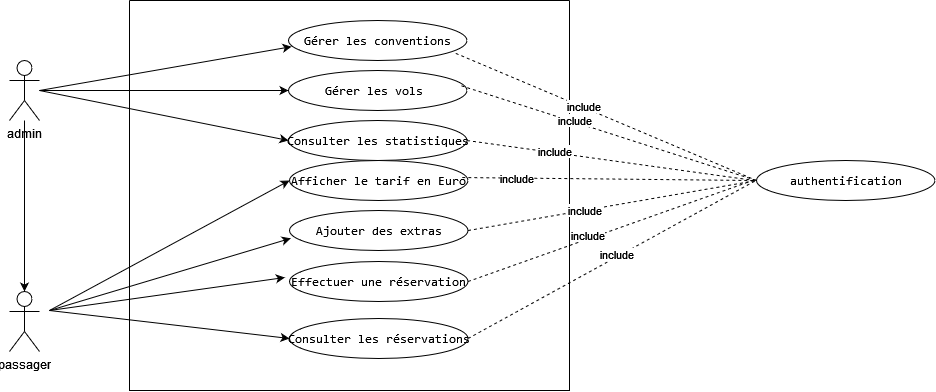

The diagram above was exported from draw.io. Its source (the exported page's mxGraphModel, read from the mxfile embedded in the PNG):
<mxGraphModel dx="1013" dy="510" grid="1" gridSize="10" guides="1" tooltips="1" connect="1" arrows="1" fold="1" page="1" pageScale="1" pageWidth="827" pageHeight="1169" math="0" shadow="0">
  <root>
    <mxCell id="0" />
    <mxCell id="1" parent="0" />
    <mxCell id="oS-f9JvB1NKxHsqNmDNt-7" value="" style="edgeStyle=orthogonalEdgeStyle;rounded=0;orthogonalLoop=1;jettySize=auto;html=1;" parent="1" source="oS-f9JvB1NKxHsqNmDNt-1" target="oS-f9JvB1NKxHsqNmDNt-6" edge="1">
      <mxGeometry relative="1" as="geometry" />
    </mxCell>
    <mxCell id="oS-f9JvB1NKxHsqNmDNt-28" style="edgeStyle=orthogonalEdgeStyle;rounded=0;orthogonalLoop=1;jettySize=auto;html=1;" parent="1" source="oS-f9JvB1NKxHsqNmDNt-1" target="oS-f9JvB1NKxHsqNmDNt-22" edge="1">
      <mxGeometry relative="1" as="geometry" />
    </mxCell>
    <mxCell id="oS-f9JvB1NKxHsqNmDNt-1" value="admin" style="shape=umlActor;verticalLabelPosition=bottom;verticalAlign=top;html=1;" parent="1" vertex="1">
      <mxGeometry x="80" y="170" width="30" height="60" as="geometry" />
    </mxCell>
    <mxCell id="oS-f9JvB1NKxHsqNmDNt-6" value="passager" style="shape=umlActor;verticalLabelPosition=bottom;verticalAlign=top;html=1;" parent="1" vertex="1">
      <mxGeometry x="80" y="401" width="30" height="60" as="geometry" />
    </mxCell>
    <mxCell id="oS-f9JvB1NKxHsqNmDNt-17" value="" style="swimlane;startSize=0;" parent="1" vertex="1">
      <mxGeometry x="200" y="110" width="440" height="390" as="geometry" />
    </mxCell>
    <mxCell id="oS-f9JvB1NKxHsqNmDNt-12" value="&lt;div&gt;&lt;font&gt;&lt;code class=&quot;!whitespace-pre hljs language-lua&quot;&gt;Effectuer une réservation&lt;/code&gt;&lt;/font&gt;&lt;/div&gt;" style="ellipse;whiteSpace=wrap;html=1;fontFamily=Verdana;" parent="oS-f9JvB1NKxHsqNmDNt-17" vertex="1">
      <mxGeometry x="160" y="261" width="178.5" height="40" as="geometry" />
    </mxCell>
    <mxCell id="oS-f9JvB1NKxHsqNmDNt-19" value="&lt;div&gt;&lt;pre&gt;&lt;code class=&quot;!whitespace-pre hljs language-lua&quot;&gt;Consulter les réservations&lt;/code&gt;&lt;/pre&gt;&lt;/div&gt;" style="ellipse;whiteSpace=wrap;html=1;fontFamily=Verdana;" parent="oS-f9JvB1NKxHsqNmDNt-17" vertex="1">
      <mxGeometry x="160" y="318" width="178.5" height="40" as="geometry" />
    </mxCell>
    <mxCell id="oS-f9JvB1NKxHsqNmDNt-23" value="&lt;div&gt;&lt;pre&gt;&lt;code class=&quot;!whitespace-pre hljs language-lua&quot;&gt;Afficher le tarif en Euro&lt;/code&gt;&lt;/pre&gt;&lt;/div&gt;" style="ellipse;whiteSpace=wrap;html=1;fontFamily=Verdana;" parent="oS-f9JvB1NKxHsqNmDNt-17" vertex="1">
      <mxGeometry x="160" y="160" width="178.5" height="40" as="geometry" />
    </mxCell>
    <mxCell id="oS-f9JvB1NKxHsqNmDNt-22" value="&lt;div&gt;&lt;pre&gt;&lt;code class=&quot;!whitespace-pre hljs language-lua&quot;&gt;Gérer les vols &lt;/code&gt;&lt;/pre&gt;&lt;/div&gt;" style="ellipse;whiteSpace=wrap;html=1;fontFamily=Verdana;" parent="oS-f9JvB1NKxHsqNmDNt-17" vertex="1">
      <mxGeometry x="159" y="70" width="178.5" height="40" as="geometry" />
    </mxCell>
    <mxCell id="oS-f9JvB1NKxHsqNmDNt-24" value="&lt;pre&gt;&lt;code class=&quot;!whitespace-pre hljs language-lua&quot;&gt;Gérer les conventions&lt;/code&gt;&lt;/pre&gt;" style="ellipse;whiteSpace=wrap;html=1;fontFamily=Verdana;" parent="oS-f9JvB1NKxHsqNmDNt-17" vertex="1">
      <mxGeometry x="159" y="20" width="178.5" height="40" as="geometry" />
    </mxCell>
    <mxCell id="oS-f9JvB1NKxHsqNmDNt-27" value="&lt;pre&gt;Consulter les statistiques&lt;/pre&gt;" style="ellipse;whiteSpace=wrap;html=1;fontFamily=Verdana;fontStyle=0" parent="oS-f9JvB1NKxHsqNmDNt-17" vertex="1">
      <mxGeometry x="159" y="120" width="178.5" height="40" as="geometry" />
    </mxCell>
    <mxCell id="oS-f9JvB1NKxHsqNmDNt-20" value="&lt;div&gt;&lt;pre&gt;&lt;code class=&quot;!whitespace-pre hljs language-lua&quot;&gt;Ajouter des extras&lt;/code&gt;&lt;/pre&gt;&lt;/div&gt;" style="ellipse;whiteSpace=wrap;html=1;fontFamily=Verdana;" parent="oS-f9JvB1NKxHsqNmDNt-17" vertex="1">
      <mxGeometry x="160" y="210" width="178.5" height="40" as="geometry" />
    </mxCell>
    <mxCell id="oS-f9JvB1NKxHsqNmDNt-30" value="" style="endArrow=classic;html=1;rounded=0;entryX=0.017;entryY=0.654;entryDx=0;entryDy=0;entryPerimeter=0;" parent="1" target="oS-f9JvB1NKxHsqNmDNt-24" edge="1">
      <mxGeometry width="50" height="50" relative="1" as="geometry">
        <mxPoint x="110" y="200" as="sourcePoint" />
        <mxPoint x="360" y="260" as="targetPoint" />
      </mxGeometry>
    </mxCell>
    <mxCell id="oS-f9JvB1NKxHsqNmDNt-31" value="" style="endArrow=classic;html=1;rounded=0;entryX=0;entryY=0.5;entryDx=0;entryDy=0;" parent="1" target="oS-f9JvB1NKxHsqNmDNt-27" edge="1">
      <mxGeometry width="50" height="50" relative="1" as="geometry">
        <mxPoint x="110" y="200" as="sourcePoint" />
        <mxPoint x="372" y="166" as="targetPoint" />
      </mxGeometry>
    </mxCell>
    <mxCell id="oS-f9JvB1NKxHsqNmDNt-32" value="" style="endArrow=classic;html=1;rounded=0;entryX=0;entryY=0.5;entryDx=0;entryDy=0;" parent="1" target="oS-f9JvB1NKxHsqNmDNt-23" edge="1">
      <mxGeometry width="50" height="50" relative="1" as="geometry">
        <mxPoint x="120" y="420" as="sourcePoint" />
        <mxPoint x="382" y="176" as="targetPoint" />
      </mxGeometry>
    </mxCell>
    <mxCell id="oS-f9JvB1NKxHsqNmDNt-33" value="" style="endArrow=classic;html=1;rounded=0;entryX=0.007;entryY=0.696;entryDx=0;entryDy=0;entryPerimeter=0;" parent="1" target="oS-f9JvB1NKxHsqNmDNt-20" edge="1">
      <mxGeometry width="50" height="50" relative="1" as="geometry">
        <mxPoint x="120" y="420" as="sourcePoint" />
        <mxPoint x="392" y="186" as="targetPoint" />
      </mxGeometry>
    </mxCell>
    <mxCell id="oS-f9JvB1NKxHsqNmDNt-34" value="" style="endArrow=classic;html=1;rounded=0;entryX=-0.026;entryY=0.4;entryDx=0;entryDy=0;entryPerimeter=0;" parent="1" target="oS-f9JvB1NKxHsqNmDNt-12" edge="1">
      <mxGeometry width="50" height="50" relative="1" as="geometry">
        <mxPoint x="120" y="420" as="sourcePoint" />
        <mxPoint x="402" y="196" as="targetPoint" />
      </mxGeometry>
    </mxCell>
    <mxCell id="oS-f9JvB1NKxHsqNmDNt-35" value="" style="endArrow=classic;html=1;rounded=0;entryX=0;entryY=0.5;entryDx=0;entryDy=0;" parent="1" target="oS-f9JvB1NKxHsqNmDNt-19" edge="1">
      <mxGeometry width="50" height="50" relative="1" as="geometry">
        <mxPoint x="120" y="420" as="sourcePoint" />
        <mxPoint x="412" y="206" as="targetPoint" />
      </mxGeometry>
    </mxCell>
    <mxCell id="oS-f9JvB1NKxHsqNmDNt-36" value="&lt;pre&gt;&lt;code&gt;authentification&lt;/code&gt;&lt;/pre&gt;" style="ellipse;whiteSpace=wrap;html=1;fontFamily=Verdana;" parent="1" vertex="1">
      <mxGeometry x="827" y="270" width="178.5" height="40" as="geometry" />
    </mxCell>
    <mxCell id="oS-f9JvB1NKxHsqNmDNt-37" value="" style="endArrow=none;dashed=1;html=1;rounded=0;exitX=0.937;exitY=0.821;exitDx=0;exitDy=0;exitPerimeter=0;entryX=0;entryY=0.5;entryDx=0;entryDy=0;" parent="1" source="oS-f9JvB1NKxHsqNmDNt-24" target="oS-f9JvB1NKxHsqNmDNt-36" edge="1">
      <mxGeometry width="50" height="50" relative="1" as="geometry">
        <mxPoint x="440" y="310" as="sourcePoint" />
        <mxPoint x="740" y="280" as="targetPoint" />
      </mxGeometry>
    </mxCell>
    <mxCell id="oS-f9JvB1NKxHsqNmDNt-45" value="include" style="edgeLabel;html=1;align=center;verticalAlign=middle;resizable=0;points=[];" parent="oS-f9JvB1NKxHsqNmDNt-37" vertex="1" connectable="0">
      <mxGeometry x="-0.1559" y="1" relative="1" as="geometry">
        <mxPoint as="offset" />
      </mxGeometry>
    </mxCell>
    <mxCell id="oS-f9JvB1NKxHsqNmDNt-39" value="" style="endArrow=none;dashed=1;html=1;rounded=0;entryX=0;entryY=0.5;entryDx=0;entryDy=0;exitX=0.969;exitY=0.383;exitDx=0;exitDy=0;exitPerimeter=0;" parent="1" source="oS-f9JvB1NKxHsqNmDNt-22" target="oS-f9JvB1NKxHsqNmDNt-36" edge="1">
      <mxGeometry width="50" height="50" relative="1" as="geometry">
        <mxPoint x="536" y="173" as="sourcePoint" />
        <mxPoint x="681" y="285" as="targetPoint" />
      </mxGeometry>
    </mxCell>
    <mxCell id="oS-f9JvB1NKxHsqNmDNt-46" value="include" style="edgeLabel;html=1;align=center;verticalAlign=middle;resizable=0;points=[];" parent="oS-f9JvB1NKxHsqNmDNt-39" vertex="1" connectable="0">
      <mxGeometry x="-0.2424" y="2" relative="1" as="geometry">
        <mxPoint as="offset" />
      </mxGeometry>
    </mxCell>
    <mxCell id="oS-f9JvB1NKxHsqNmDNt-40" value="" style="endArrow=none;dashed=1;html=1;rounded=0;entryX=-0.01;entryY=0.5;entryDx=0;entryDy=0;entryPerimeter=0;exitX=1;exitY=0.5;exitDx=0;exitDy=0;" parent="1" source="oS-f9JvB1NKxHsqNmDNt-27" target="oS-f9JvB1NKxHsqNmDNt-36" edge="1">
      <mxGeometry width="50" height="50" relative="1" as="geometry">
        <mxPoint x="546" y="183" as="sourcePoint" />
        <mxPoint x="691" y="295" as="targetPoint" />
      </mxGeometry>
    </mxCell>
    <mxCell id="oS-f9JvB1NKxHsqNmDNt-47" value="include" style="edgeLabel;html=1;align=center;verticalAlign=middle;resizable=0;points=[];" parent="oS-f9JvB1NKxHsqNmDNt-40" vertex="1" connectable="0">
      <mxGeometry x="-0.3975" y="1" relative="1" as="geometry">
        <mxPoint as="offset" />
      </mxGeometry>
    </mxCell>
    <mxCell id="oS-f9JvB1NKxHsqNmDNt-41" value="" style="endArrow=none;dashed=1;html=1;rounded=0;entryX=0;entryY=0.5;entryDx=0;entryDy=0;exitX=0.968;exitY=0.425;exitDx=0;exitDy=0;exitPerimeter=0;" parent="1" source="oS-f9JvB1NKxHsqNmDNt-23" target="oS-f9JvB1NKxHsqNmDNt-36" edge="1">
      <mxGeometry width="50" height="50" relative="1" as="geometry">
        <mxPoint x="556" y="193" as="sourcePoint" />
        <mxPoint x="701" y="305" as="targetPoint" />
      </mxGeometry>
    </mxCell>
    <mxCell id="oS-f9JvB1NKxHsqNmDNt-48" value="include" style="edgeLabel;html=1;align=center;verticalAlign=middle;resizable=0;points=[];" parent="oS-f9JvB1NKxHsqNmDNt-41" vertex="1" connectable="0">
      <mxGeometry x="-0.6339" relative="1" as="geometry">
        <mxPoint as="offset" />
      </mxGeometry>
    </mxCell>
    <mxCell id="oS-f9JvB1NKxHsqNmDNt-42" value="" style="endArrow=none;dashed=1;html=1;rounded=0;entryX=0;entryY=0.5;entryDx=0;entryDy=0;exitX=1;exitY=0.5;exitDx=0;exitDy=0;" parent="1" source="oS-f9JvB1NKxHsqNmDNt-20" target="oS-f9JvB1NKxHsqNmDNt-36" edge="1">
      <mxGeometry width="50" height="50" relative="1" as="geometry">
        <mxPoint x="566" y="203" as="sourcePoint" />
        <mxPoint x="711" y="315" as="targetPoint" />
      </mxGeometry>
    </mxCell>
    <mxCell id="oS-f9JvB1NKxHsqNmDNt-49" value="include" style="edgeLabel;html=1;align=center;verticalAlign=middle;resizable=0;points=[];" parent="oS-f9JvB1NKxHsqNmDNt-42" vertex="1" connectable="0">
      <mxGeometry x="-0.2013" relative="1" as="geometry">
        <mxPoint as="offset" />
      </mxGeometry>
    </mxCell>
    <mxCell id="oS-f9JvB1NKxHsqNmDNt-43" value="" style="endArrow=none;dashed=1;html=1;rounded=0;entryX=-0.007;entryY=0.477;entryDx=0;entryDy=0;entryPerimeter=0;exitX=1;exitY=0.5;exitDx=0;exitDy=0;" parent="1" source="oS-f9JvB1NKxHsqNmDNt-12" target="oS-f9JvB1NKxHsqNmDNt-36" edge="1">
      <mxGeometry width="50" height="50" relative="1" as="geometry">
        <mxPoint x="576" y="213" as="sourcePoint" />
        <mxPoint x="721" y="325" as="targetPoint" />
      </mxGeometry>
    </mxCell>
    <mxCell id="oS-f9JvB1NKxHsqNmDNt-50" value="include" style="edgeLabel;html=1;align=center;verticalAlign=middle;resizable=0;points=[];" parent="oS-f9JvB1NKxHsqNmDNt-43" vertex="1" connectable="0">
      <mxGeometry x="-0.1569" y="4" relative="1" as="geometry">
        <mxPoint as="offset" />
      </mxGeometry>
    </mxCell>
    <mxCell id="oS-f9JvB1NKxHsqNmDNt-44" value="" style="endArrow=none;dashed=1;html=1;rounded=0;entryX=-0.009;entryY=0.512;entryDx=0;entryDy=0;entryPerimeter=0;exitX=1;exitY=0.5;exitDx=0;exitDy=0;" parent="1" source="oS-f9JvB1NKxHsqNmDNt-19" target="oS-f9JvB1NKxHsqNmDNt-36" edge="1">
      <mxGeometry width="50" height="50" relative="1" as="geometry">
        <mxPoint x="586" y="223" as="sourcePoint" />
        <mxPoint x="731" y="335" as="targetPoint" />
      </mxGeometry>
    </mxCell>
    <mxCell id="oS-f9JvB1NKxHsqNmDNt-51" value="include" style="edgeLabel;html=1;align=center;verticalAlign=middle;resizable=0;points=[];" parent="oS-f9JvB1NKxHsqNmDNt-44" vertex="1" connectable="0">
      <mxGeometry x="0.042" y="3" relative="1" as="geometry">
        <mxPoint as="offset" />
      </mxGeometry>
    </mxCell>
  </root>
</mxGraphModel>